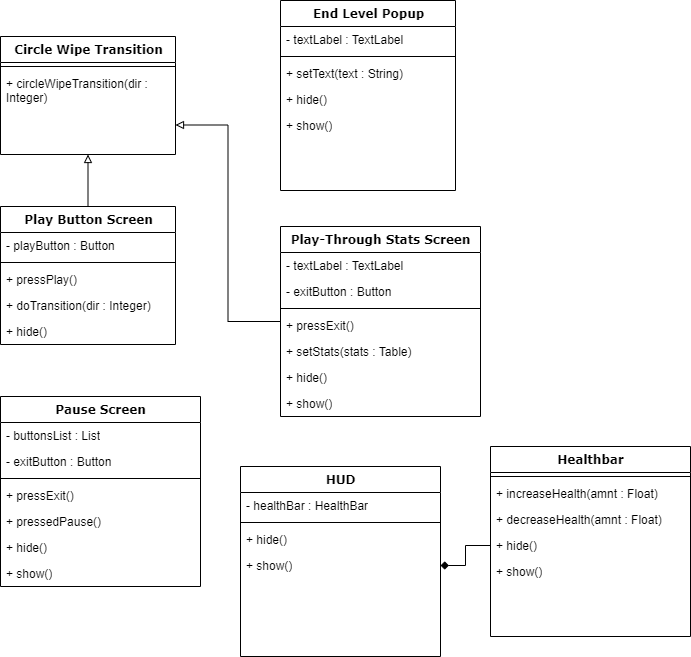

The diagram above was exported from draw.io. Its source (the exported page's mxGraphModel, read from the mxfile embedded in the PNG):
<mxGraphModel dx="1098" dy="838" grid="1" gridSize="10" guides="1" tooltips="1" connect="1" arrows="1" fold="1" page="1" pageScale="1" pageWidth="1100" pageHeight="850" background="none" math="0" shadow="0">
  <root>
    <mxCell id="0" />
    <mxCell id="1" parent="0" />
    <mxCell id="78961159f06e98e8-17" value="Circle Wipe Transition" style="swimlane;html=1;fontStyle=1;align=center;verticalAlign=top;childLayout=stackLayout;horizontal=1;startSize=26;horizontalStack=0;resizeParent=1;resizeLast=0;collapsible=1;marginBottom=0;swimlaneFillColor=#ffffff;rounded=0;shadow=0;comic=0;labelBackgroundColor=none;strokeWidth=1;fillColor=none;fontFamily=Verdana;fontSize=12" parent="1" vertex="1">
      <mxGeometry x="130" y="120" width="175" height="118" as="geometry" />
    </mxCell>
    <mxCell id="78961159f06e98e8-19" value="" style="line;html=1;strokeWidth=1;fillColor=none;align=left;verticalAlign=middle;spacingTop=-1;spacingLeft=3;spacingRight=3;rotatable=0;labelPosition=right;points=[];portConstraint=eastwest;" parent="78961159f06e98e8-17" vertex="1">
      <mxGeometry y="26" width="175" height="8" as="geometry" />
    </mxCell>
    <mxCell id="78961159f06e98e8-27" value="+ circleWipeTransition(dir : Integer)" style="text;html=1;strokeColor=none;fillColor=none;align=left;verticalAlign=top;spacingLeft=4;spacingRight=4;whiteSpace=wrap;overflow=hidden;rotatable=0;points=[[0,0.5],[1,0.5]];portConstraint=eastwest;" parent="78961159f06e98e8-17" vertex="1">
      <mxGeometry y="34" width="175" height="36" as="geometry" />
    </mxCell>
    <mxCell id="h4wMk3eaHT659Ss26Cos-5" style="edgeStyle=orthogonalEdgeStyle;rounded=0;orthogonalLoop=1;jettySize=auto;html=1;entryX=0.5;entryY=1;entryDx=0;entryDy=0;endArrow=block;endFill=0;" edge="1" parent="1" source="h4wMk3eaHT659Ss26Cos-2" target="78961159f06e98e8-17">
      <mxGeometry relative="1" as="geometry" />
    </mxCell>
    <mxCell id="h4wMk3eaHT659Ss26Cos-2" value="Play Button Screen" style="swimlane;html=1;fontStyle=1;align=center;verticalAlign=top;childLayout=stackLayout;horizontal=1;startSize=26;horizontalStack=0;resizeParent=1;resizeLast=0;collapsible=1;marginBottom=0;swimlaneFillColor=#ffffff;rounded=0;shadow=0;comic=0;labelBackgroundColor=none;strokeWidth=1;fillColor=none;fontFamily=Verdana;fontSize=12" vertex="1" parent="1">
      <mxGeometry x="130" y="290" width="175" height="138" as="geometry" />
    </mxCell>
    <mxCell id="h4wMk3eaHT659Ss26Cos-8" value="- playButton : Button" style="text;html=1;strokeColor=none;fillColor=none;align=left;verticalAlign=top;spacingLeft=4;spacingRight=4;whiteSpace=wrap;overflow=hidden;rotatable=0;points=[[0,0.5],[1,0.5]];portConstraint=eastwest;" vertex="1" parent="h4wMk3eaHT659Ss26Cos-2">
      <mxGeometry y="26" width="175" height="26" as="geometry" />
    </mxCell>
    <mxCell id="h4wMk3eaHT659Ss26Cos-3" value="" style="line;html=1;strokeWidth=1;fillColor=none;align=left;verticalAlign=middle;spacingTop=-1;spacingLeft=3;spacingRight=3;rotatable=0;labelPosition=right;points=[];portConstraint=eastwest;" vertex="1" parent="h4wMk3eaHT659Ss26Cos-2">
      <mxGeometry y="52" width="175" height="8" as="geometry" />
    </mxCell>
    <mxCell id="h4wMk3eaHT659Ss26Cos-14" value="+ pressPlay()" style="text;html=1;strokeColor=none;fillColor=none;align=left;verticalAlign=top;spacingLeft=4;spacingRight=4;whiteSpace=wrap;overflow=hidden;rotatable=0;points=[[0,0.5],[1,0.5]];portConstraint=eastwest;" vertex="1" parent="h4wMk3eaHT659Ss26Cos-2">
      <mxGeometry y="60" width="175" height="26" as="geometry" />
    </mxCell>
    <mxCell id="h4wMk3eaHT659Ss26Cos-4" value="+ doTransition(dir : Integer)" style="text;html=1;strokeColor=none;fillColor=none;align=left;verticalAlign=top;spacingLeft=4;spacingRight=4;whiteSpace=wrap;overflow=hidden;rotatable=0;points=[[0,0.5],[1,0.5]];portConstraint=eastwest;" vertex="1" parent="h4wMk3eaHT659Ss26Cos-2">
      <mxGeometry y="86" width="175" height="26" as="geometry" />
    </mxCell>
    <mxCell id="h4wMk3eaHT659Ss26Cos-6" value="+ hide()" style="text;html=1;strokeColor=none;fillColor=none;align=left;verticalAlign=top;spacingLeft=4;spacingRight=4;whiteSpace=wrap;overflow=hidden;rotatable=0;points=[[0,0.5],[1,0.5]];portConstraint=eastwest;" vertex="1" parent="h4wMk3eaHT659Ss26Cos-2">
      <mxGeometry y="112" width="175" height="26" as="geometry" />
    </mxCell>
    <mxCell id="h4wMk3eaHT659Ss26Cos-15" value="End Level Popup" style="swimlane;html=1;fontStyle=1;align=center;verticalAlign=top;childLayout=stackLayout;horizontal=1;startSize=26;horizontalStack=0;resizeParent=1;resizeLast=0;collapsible=1;marginBottom=0;swimlaneFillColor=#ffffff;rounded=0;shadow=0;comic=0;labelBackgroundColor=none;strokeWidth=1;fillColor=none;fontFamily=Verdana;fontSize=12" vertex="1" parent="1">
      <mxGeometry x="410" y="84" width="175" height="190" as="geometry" />
    </mxCell>
    <mxCell id="h4wMk3eaHT659Ss26Cos-16" value="- textLabel : TextLabel" style="text;html=1;strokeColor=none;fillColor=none;align=left;verticalAlign=top;spacingLeft=4;spacingRight=4;whiteSpace=wrap;overflow=hidden;rotatable=0;points=[[0,0.5],[1,0.5]];portConstraint=eastwest;" vertex="1" parent="h4wMk3eaHT659Ss26Cos-15">
      <mxGeometry y="26" width="175" height="26" as="geometry" />
    </mxCell>
    <mxCell id="h4wMk3eaHT659Ss26Cos-17" value="" style="line;html=1;strokeWidth=1;fillColor=none;align=left;verticalAlign=middle;spacingTop=-1;spacingLeft=3;spacingRight=3;rotatable=0;labelPosition=right;points=[];portConstraint=eastwest;" vertex="1" parent="h4wMk3eaHT659Ss26Cos-15">
      <mxGeometry y="52" width="175" height="8" as="geometry" />
    </mxCell>
    <mxCell id="h4wMk3eaHT659Ss26Cos-18" value="+ setText(text : String)" style="text;html=1;strokeColor=none;fillColor=none;align=left;verticalAlign=top;spacingLeft=4;spacingRight=4;whiteSpace=wrap;overflow=hidden;rotatable=0;points=[[0,0.5],[1,0.5]];portConstraint=eastwest;" vertex="1" parent="h4wMk3eaHT659Ss26Cos-15">
      <mxGeometry y="60" width="175" height="26" as="geometry" />
    </mxCell>
    <mxCell id="h4wMk3eaHT659Ss26Cos-19" value="+ hide()" style="text;html=1;strokeColor=none;fillColor=none;align=left;verticalAlign=top;spacingLeft=4;spacingRight=4;whiteSpace=wrap;overflow=hidden;rotatable=0;points=[[0,0.5],[1,0.5]];portConstraint=eastwest;" vertex="1" parent="h4wMk3eaHT659Ss26Cos-15">
      <mxGeometry y="86" width="175" height="26" as="geometry" />
    </mxCell>
    <mxCell id="h4wMk3eaHT659Ss26Cos-20" value="+ show()" style="text;html=1;strokeColor=none;fillColor=none;align=left;verticalAlign=top;spacingLeft=4;spacingRight=4;whiteSpace=wrap;overflow=hidden;rotatable=0;points=[[0,0.5],[1,0.5]];portConstraint=eastwest;" vertex="1" parent="h4wMk3eaHT659Ss26Cos-15">
      <mxGeometry y="112" width="175" height="26" as="geometry" />
    </mxCell>
    <mxCell id="h4wMk3eaHT659Ss26Cos-32" style="edgeStyle=orthogonalEdgeStyle;rounded=0;orthogonalLoop=1;jettySize=auto;html=1;entryX=1;entryY=0.75;entryDx=0;entryDy=0;endArrow=block;endFill=0;" edge="1" parent="1" source="h4wMk3eaHT659Ss26Cos-26" target="78961159f06e98e8-17">
      <mxGeometry relative="1" as="geometry" />
    </mxCell>
    <mxCell id="h4wMk3eaHT659Ss26Cos-26" value="Play-Through Stats Screen" style="swimlane;html=1;fontStyle=1;align=center;verticalAlign=top;childLayout=stackLayout;horizontal=1;startSize=26;horizontalStack=0;resizeParent=1;resizeLast=0;collapsible=1;marginBottom=0;swimlaneFillColor=#ffffff;rounded=0;shadow=0;comic=0;labelBackgroundColor=none;strokeWidth=1;fillColor=none;fontFamily=Verdana;fontSize=12" vertex="1" parent="1">
      <mxGeometry x="410" y="310" width="200" height="190" as="geometry" />
    </mxCell>
    <mxCell id="h4wMk3eaHT659Ss26Cos-27" value="- textLabel : TextLabel" style="text;html=1;strokeColor=none;fillColor=none;align=left;verticalAlign=top;spacingLeft=4;spacingRight=4;whiteSpace=wrap;overflow=hidden;rotatable=0;points=[[0,0.5],[1,0.5]];portConstraint=eastwest;" vertex="1" parent="h4wMk3eaHT659Ss26Cos-26">
      <mxGeometry y="26" width="200" height="26" as="geometry" />
    </mxCell>
    <mxCell id="h4wMk3eaHT659Ss26Cos-34" value="- exitButton : Button" style="text;html=1;strokeColor=none;fillColor=none;align=left;verticalAlign=top;spacingLeft=4;spacingRight=4;whiteSpace=wrap;overflow=hidden;rotatable=0;points=[[0,0.5],[1,0.5]];portConstraint=eastwest;" vertex="1" parent="h4wMk3eaHT659Ss26Cos-26">
      <mxGeometry y="52" width="200" height="26" as="geometry" />
    </mxCell>
    <mxCell id="h4wMk3eaHT659Ss26Cos-28" value="" style="line;html=1;strokeWidth=1;fillColor=none;align=left;verticalAlign=middle;spacingTop=-1;spacingLeft=3;spacingRight=3;rotatable=0;labelPosition=right;points=[];portConstraint=eastwest;" vertex="1" parent="h4wMk3eaHT659Ss26Cos-26">
      <mxGeometry y="78" width="200" height="8" as="geometry" />
    </mxCell>
    <mxCell id="h4wMk3eaHT659Ss26Cos-35" value="+ pressExit()" style="text;html=1;strokeColor=none;fillColor=none;align=left;verticalAlign=top;spacingLeft=4;spacingRight=4;whiteSpace=wrap;overflow=hidden;rotatable=0;points=[[0,0.5],[1,0.5]];portConstraint=eastwest;" vertex="1" parent="h4wMk3eaHT659Ss26Cos-26">
      <mxGeometry y="86" width="200" height="26" as="geometry" />
    </mxCell>
    <mxCell id="h4wMk3eaHT659Ss26Cos-29" value="+ setStats(stats : Table)" style="text;html=1;strokeColor=none;fillColor=none;align=left;verticalAlign=top;spacingLeft=4;spacingRight=4;whiteSpace=wrap;overflow=hidden;rotatable=0;points=[[0,0.5],[1,0.5]];portConstraint=eastwest;" vertex="1" parent="h4wMk3eaHT659Ss26Cos-26">
      <mxGeometry y="112" width="200" height="26" as="geometry" />
    </mxCell>
    <mxCell id="h4wMk3eaHT659Ss26Cos-30" value="+ hide()" style="text;html=1;strokeColor=none;fillColor=none;align=left;verticalAlign=top;spacingLeft=4;spacingRight=4;whiteSpace=wrap;overflow=hidden;rotatable=0;points=[[0,0.5],[1,0.5]];portConstraint=eastwest;" vertex="1" parent="h4wMk3eaHT659Ss26Cos-26">
      <mxGeometry y="138" width="200" height="26" as="geometry" />
    </mxCell>
    <mxCell id="h4wMk3eaHT659Ss26Cos-31" value="+ show()" style="text;html=1;strokeColor=none;fillColor=none;align=left;verticalAlign=top;spacingLeft=4;spacingRight=4;whiteSpace=wrap;overflow=hidden;rotatable=0;points=[[0,0.5],[1,0.5]];portConstraint=eastwest;" vertex="1" parent="h4wMk3eaHT659Ss26Cos-26">
      <mxGeometry y="164" width="200" height="26" as="geometry" />
    </mxCell>
    <mxCell id="h4wMk3eaHT659Ss26Cos-36" value="Pause Screen" style="swimlane;html=1;fontStyle=1;align=center;verticalAlign=top;childLayout=stackLayout;horizontal=1;startSize=26;horizontalStack=0;resizeParent=1;resizeLast=0;collapsible=1;marginBottom=0;swimlaneFillColor=#ffffff;rounded=0;shadow=0;comic=0;labelBackgroundColor=none;strokeWidth=1;fillColor=none;fontFamily=Verdana;fontSize=12" vertex="1" parent="1">
      <mxGeometry x="130" y="480" width="200" height="190" as="geometry" />
    </mxCell>
    <mxCell id="h4wMk3eaHT659Ss26Cos-46" value="- buttonsList : List" style="text;html=1;strokeColor=none;fillColor=none;align=left;verticalAlign=top;spacingLeft=4;spacingRight=4;whiteSpace=wrap;overflow=hidden;rotatable=0;points=[[0,0.5],[1,0.5]];portConstraint=eastwest;" vertex="1" parent="h4wMk3eaHT659Ss26Cos-36">
      <mxGeometry y="26" width="200" height="26" as="geometry" />
    </mxCell>
    <mxCell id="h4wMk3eaHT659Ss26Cos-47" value="- exitButton : Button" style="text;html=1;strokeColor=none;fillColor=none;align=left;verticalAlign=top;spacingLeft=4;spacingRight=4;whiteSpace=wrap;overflow=hidden;rotatable=0;points=[[0,0.5],[1,0.5]];portConstraint=eastwest;" vertex="1" parent="h4wMk3eaHT659Ss26Cos-36">
      <mxGeometry y="52" width="200" height="26" as="geometry" />
    </mxCell>
    <mxCell id="h4wMk3eaHT659Ss26Cos-39" value="" style="line;html=1;strokeWidth=1;fillColor=none;align=left;verticalAlign=middle;spacingTop=-1;spacingLeft=3;spacingRight=3;rotatable=0;labelPosition=right;points=[];portConstraint=eastwest;" vertex="1" parent="h4wMk3eaHT659Ss26Cos-36">
      <mxGeometry y="78" width="200" height="8" as="geometry" />
    </mxCell>
    <mxCell id="h4wMk3eaHT659Ss26Cos-48" value="+ pressExit()" style="text;html=1;strokeColor=none;fillColor=none;align=left;verticalAlign=top;spacingLeft=4;spacingRight=4;whiteSpace=wrap;overflow=hidden;rotatable=0;points=[[0,0.5],[1,0.5]];portConstraint=eastwest;" vertex="1" parent="h4wMk3eaHT659Ss26Cos-36">
      <mxGeometry y="86" width="200" height="26" as="geometry" />
    </mxCell>
    <mxCell id="h4wMk3eaHT659Ss26Cos-45" value="+ pressedPause()" style="text;html=1;strokeColor=none;fillColor=none;align=left;verticalAlign=top;spacingLeft=4;spacingRight=4;whiteSpace=wrap;overflow=hidden;rotatable=0;points=[[0,0.5],[1,0.5]];portConstraint=eastwest;" vertex="1" parent="h4wMk3eaHT659Ss26Cos-36">
      <mxGeometry y="112" width="200" height="26" as="geometry" />
    </mxCell>
    <mxCell id="h4wMk3eaHT659Ss26Cos-42" value="+ hide()" style="text;html=1;strokeColor=none;fillColor=none;align=left;verticalAlign=top;spacingLeft=4;spacingRight=4;whiteSpace=wrap;overflow=hidden;rotatable=0;points=[[0,0.5],[1,0.5]];portConstraint=eastwest;" vertex="1" parent="h4wMk3eaHT659Ss26Cos-36">
      <mxGeometry y="138" width="200" height="26" as="geometry" />
    </mxCell>
    <mxCell id="h4wMk3eaHT659Ss26Cos-43" value="+ show()" style="text;html=1;strokeColor=none;fillColor=none;align=left;verticalAlign=top;spacingLeft=4;spacingRight=4;whiteSpace=wrap;overflow=hidden;rotatable=0;points=[[0,0.5],[1,0.5]];portConstraint=eastwest;" vertex="1" parent="h4wMk3eaHT659Ss26Cos-36">
      <mxGeometry y="164" width="200" height="26" as="geometry" />
    </mxCell>
    <mxCell id="h4wMk3eaHT659Ss26Cos-49" value="HUD" style="swimlane;html=1;fontStyle=1;align=center;verticalAlign=top;childLayout=stackLayout;horizontal=1;startSize=26;horizontalStack=0;resizeParent=1;resizeLast=0;collapsible=1;marginBottom=0;swimlaneFillColor=#ffffff;rounded=0;shadow=0;comic=0;labelBackgroundColor=none;strokeWidth=1;fillColor=none;fontFamily=Verdana;fontSize=12" vertex="1" parent="1">
      <mxGeometry x="370" y="550" width="200" height="190" as="geometry" />
    </mxCell>
    <mxCell id="h4wMk3eaHT659Ss26Cos-50" value="- healthBar : HealthBar" style="text;html=1;strokeColor=none;fillColor=none;align=left;verticalAlign=top;spacingLeft=4;spacingRight=4;whiteSpace=wrap;overflow=hidden;rotatable=0;points=[[0,0.5],[1,0.5]];portConstraint=eastwest;" vertex="1" parent="h4wMk3eaHT659Ss26Cos-49">
      <mxGeometry y="26" width="200" height="26" as="geometry" />
    </mxCell>
    <mxCell id="h4wMk3eaHT659Ss26Cos-52" value="" style="line;html=1;strokeWidth=1;fillColor=none;align=left;verticalAlign=middle;spacingTop=-1;spacingLeft=3;spacingRight=3;rotatable=0;labelPosition=right;points=[];portConstraint=eastwest;" vertex="1" parent="h4wMk3eaHT659Ss26Cos-49">
      <mxGeometry y="52" width="200" height="8" as="geometry" />
    </mxCell>
    <mxCell id="h4wMk3eaHT659Ss26Cos-55" value="+ hide()" style="text;html=1;strokeColor=none;fillColor=none;align=left;verticalAlign=top;spacingLeft=4;spacingRight=4;whiteSpace=wrap;overflow=hidden;rotatable=0;points=[[0,0.5],[1,0.5]];portConstraint=eastwest;" vertex="1" parent="h4wMk3eaHT659Ss26Cos-49">
      <mxGeometry y="60" width="200" height="26" as="geometry" />
    </mxCell>
    <mxCell id="h4wMk3eaHT659Ss26Cos-56" value="+ show()" style="text;html=1;strokeColor=none;fillColor=none;align=left;verticalAlign=top;spacingLeft=4;spacingRight=4;whiteSpace=wrap;overflow=hidden;rotatable=0;points=[[0,0.5],[1,0.5]];portConstraint=eastwest;" vertex="1" parent="h4wMk3eaHT659Ss26Cos-49">
      <mxGeometry y="86" width="200" height="26" as="geometry" />
    </mxCell>
    <mxCell id="h4wMk3eaHT659Ss26Cos-57" value="Healthbar" style="swimlane;html=1;fontStyle=1;align=center;verticalAlign=top;childLayout=stackLayout;horizontal=1;startSize=26;horizontalStack=0;resizeParent=1;resizeLast=0;collapsible=1;marginBottom=0;swimlaneFillColor=#ffffff;rounded=0;shadow=0;comic=0;labelBackgroundColor=none;strokeWidth=1;fillColor=none;fontFamily=Verdana;fontSize=12" vertex="1" parent="1">
      <mxGeometry x="620" y="530" width="200" height="190" as="geometry" />
    </mxCell>
    <mxCell id="h4wMk3eaHT659Ss26Cos-59" value="" style="line;html=1;strokeWidth=1;fillColor=none;align=left;verticalAlign=middle;spacingTop=-1;spacingLeft=3;spacingRight=3;rotatable=0;labelPosition=right;points=[];portConstraint=eastwest;" vertex="1" parent="h4wMk3eaHT659Ss26Cos-57">
      <mxGeometry y="26" width="200" height="8" as="geometry" />
    </mxCell>
    <mxCell id="h4wMk3eaHT659Ss26Cos-60" value="+ increaseHealth(amnt : Float)" style="text;html=1;strokeColor=none;fillColor=none;align=left;verticalAlign=top;spacingLeft=4;spacingRight=4;whiteSpace=wrap;overflow=hidden;rotatable=0;points=[[0,0.5],[1,0.5]];portConstraint=eastwest;" vertex="1" parent="h4wMk3eaHT659Ss26Cos-57">
      <mxGeometry y="34" width="200" height="26" as="geometry" />
    </mxCell>
    <mxCell id="h4wMk3eaHT659Ss26Cos-61" value="+ decreaseHealth(amnt : Float)" style="text;html=1;strokeColor=none;fillColor=none;align=left;verticalAlign=top;spacingLeft=4;spacingRight=4;whiteSpace=wrap;overflow=hidden;rotatable=0;points=[[0,0.5],[1,0.5]];portConstraint=eastwest;" vertex="1" parent="h4wMk3eaHT659Ss26Cos-57">
      <mxGeometry y="60" width="200" height="26" as="geometry" />
    </mxCell>
    <mxCell id="h4wMk3eaHT659Ss26Cos-62" value="+ hide()" style="text;html=1;strokeColor=none;fillColor=none;align=left;verticalAlign=top;spacingLeft=4;spacingRight=4;whiteSpace=wrap;overflow=hidden;rotatable=0;points=[[0,0.5],[1,0.5]];portConstraint=eastwest;" vertex="1" parent="h4wMk3eaHT659Ss26Cos-57">
      <mxGeometry y="86" width="200" height="26" as="geometry" />
    </mxCell>
    <mxCell id="h4wMk3eaHT659Ss26Cos-63" value="+ show()" style="text;html=1;strokeColor=none;fillColor=none;align=left;verticalAlign=top;spacingLeft=4;spacingRight=4;whiteSpace=wrap;overflow=hidden;rotatable=0;points=[[0,0.5],[1,0.5]];portConstraint=eastwest;" vertex="1" parent="h4wMk3eaHT659Ss26Cos-57">
      <mxGeometry y="112" width="200" height="26" as="geometry" />
    </mxCell>
    <mxCell id="h4wMk3eaHT659Ss26Cos-65" style="edgeStyle=orthogonalEdgeStyle;rounded=0;orthogonalLoop=1;jettySize=auto;html=1;entryX=1;entryY=0.5;entryDx=0;entryDy=0;endArrow=diamond;endFill=1;" edge="1" parent="1" source="h4wMk3eaHT659Ss26Cos-62" target="h4wMk3eaHT659Ss26Cos-56">
      <mxGeometry relative="1" as="geometry" />
    </mxCell>
  </root>
</mxGraphModel>